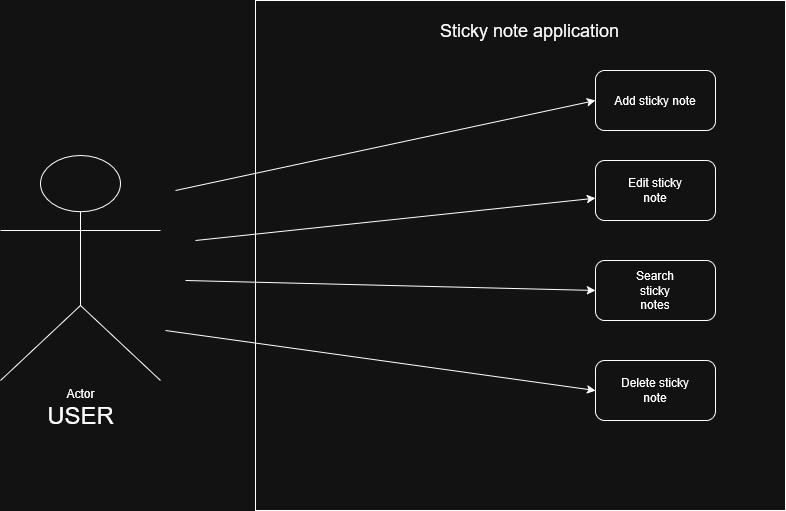

The diagram above was exported from draw.io. Its source (the exported page's mxGraphModel, read from the mxfile embedded in the PNG):
<mxGraphModel dx="2854" dy="1085" grid="1" gridSize="10" guides="1" tooltips="1" connect="1" arrows="1" fold="1" page="1" pageScale="1" pageWidth="850" pageHeight="1100" math="0" shadow="0">
  <root>
    <mxCell id="0" />
    <mxCell id="1" parent="0" />
    <mxCell id="ytj6SlRKAlhJwH4t3mn1-13" parent="1" style="rounded=0;whiteSpace=wrap;html=1;" value="" vertex="1">
      <mxGeometry height="510" width="530" x="-250" y="170" as="geometry" />
    </mxCell>
    <mxCell id="ytj6SlRKAlhJwH4t3mn1-1" parent="1" style="shape=umlActor;verticalLabelPosition=bottom;verticalAlign=top;html=1;outlineConnect=0;" value="Actor" vertex="1">
      <mxGeometry height="225" width="160" x="-505" y="325" as="geometry" />
    </mxCell>
    <mxCell id="ytj6SlRKAlhJwH4t3mn1-2" parent="1" style="rounded=1;whiteSpace=wrap;html=1;" value="" vertex="1">
      <mxGeometry height="60" width="120" x="90" y="330" as="geometry" />
    </mxCell>
    <mxCell id="ytj6SlRKAlhJwH4t3mn1-3" parent="1" style="text;html=1;whiteSpace=wrap;strokeColor=none;fillColor=none;align=center;verticalAlign=middle;rounded=0;" value="&lt;font style=&quot;font-size: 24px;&quot;&gt;USER&lt;/font&gt;" vertex="1">
      <mxGeometry height="70" width="105" x="-477" y="550" as="geometry" />
    </mxCell>
    <mxCell id="ytj6SlRKAlhJwH4t3mn1-4" parent="1" style="rounded=1;whiteSpace=wrap;html=1;" value="" vertex="1">
      <mxGeometry height="60" width="120" x="90" y="430" as="geometry" />
    </mxCell>
    <mxCell id="ytj6SlRKAlhJwH4t3mn1-5" parent="1" style="text;html=1;whiteSpace=wrap;strokeColor=none;fillColor=none;align=center;verticalAlign=middle;rounded=0;" value="Edit sticky note" vertex="1">
      <mxGeometry height="30" width="60" x="120" y="345" as="geometry" />
    </mxCell>
    <mxCell id="ytj6SlRKAlhJwH4t3mn1-6" parent="1" style="text;html=1;whiteSpace=wrap;strokeColor=none;fillColor=none;align=center;verticalAlign=middle;rounded=0;" value="Search sticky notes" vertex="1">
      <mxGeometry height="30" width="60" x="120" y="445" as="geometry" />
    </mxCell>
    <mxCell id="ytj6SlRKAlhJwH4t3mn1-8" edge="1" parent="1" style="endArrow=classic;html=1;rounded=0;entryX=0;entryY=0.5;entryDx=0;entryDy=0;" target="ytj6SlRKAlhJwH4t3mn1-4" value="">
      <mxGeometry height="50" relative="1" width="50" as="geometry">
        <mxPoint x="-320" y="450" as="sourcePoint" />
        <mxPoint x="-80" y="449.2028985507245" as="targetPoint" />
      </mxGeometry>
    </mxCell>
    <mxCell id="ytj6SlRKAlhJwH4t3mn1-9" parent="1" style="rounded=1;whiteSpace=wrap;html=1;" value="&lt;div&gt;Delete sticky&lt;/div&gt;&lt;div&gt;note&lt;/div&gt;" vertex="1">
      <mxGeometry height="60" width="120" x="90" y="530" as="geometry" />
    </mxCell>
    <mxCell id="ytj6SlRKAlhJwH4t3mn1-10" edge="1" parent="1" style="endArrow=classic;html=1;rounded=0;entryX=0;entryY=0.5;entryDx=0;entryDy=0;" target="ytj6SlRKAlhJwH4t3mn1-9" value="">
      <mxGeometry height="50" relative="1" width="50" as="geometry">
        <mxPoint x="-340" y="500" as="sourcePoint" />
        <mxPoint x="-70" y="235" as="targetPoint" />
      </mxGeometry>
    </mxCell>
    <mxCell id="ytj6SlRKAlhJwH4t3mn1-11" parent="1" style="rounded=1;whiteSpace=wrap;html=1;" value="Add sticky note" vertex="1">
      <mxGeometry height="60" width="120" x="90" y="240" as="geometry" />
    </mxCell>
    <mxCell id="ytj6SlRKAlhJwH4t3mn1-12" edge="1" parent="1" style="endArrow=classic;html=1;rounded=0;entryX=0;entryY=0.5;entryDx=0;entryDy=0;" target="ytj6SlRKAlhJwH4t3mn1-11" value="">
      <mxGeometry height="50" relative="1" width="50" as="geometry">
        <mxPoint x="-330" y="360" as="sourcePoint" />
        <mxPoint x="90" y="240" as="targetPoint" />
      </mxGeometry>
    </mxCell>
    <mxCell id="ytj6SlRKAlhJwH4t3mn1-7" edge="1" parent="1" style="endArrow=classic;html=1;rounded=0;entryX=0;entryY=0.628;entryDx=0;entryDy=0;entryPerimeter=0;" target="ytj6SlRKAlhJwH4t3mn1-2" value="">
      <mxGeometry height="50" relative="1" width="50" as="geometry">
        <mxPoint x="-310" y="410" as="sourcePoint" />
        <mxPoint y="400.0045161290322" as="targetPoint" />
      </mxGeometry>
    </mxCell>
    <mxCell id="ytj6SlRKAlhJwH4t3mn1-14" parent="1" style="text;html=1;whiteSpace=wrap;strokeColor=none;fillColor=none;align=center;verticalAlign=middle;rounded=0;" value="&lt;font style=&quot;font-size: 18px;&quot;&gt;Sticky note application&lt;/font&gt;" vertex="1">
      <mxGeometry height="40" width="192.5" x="-72.5" y="180" as="geometry" />
    </mxCell>
  </root>
</mxGraphModel>